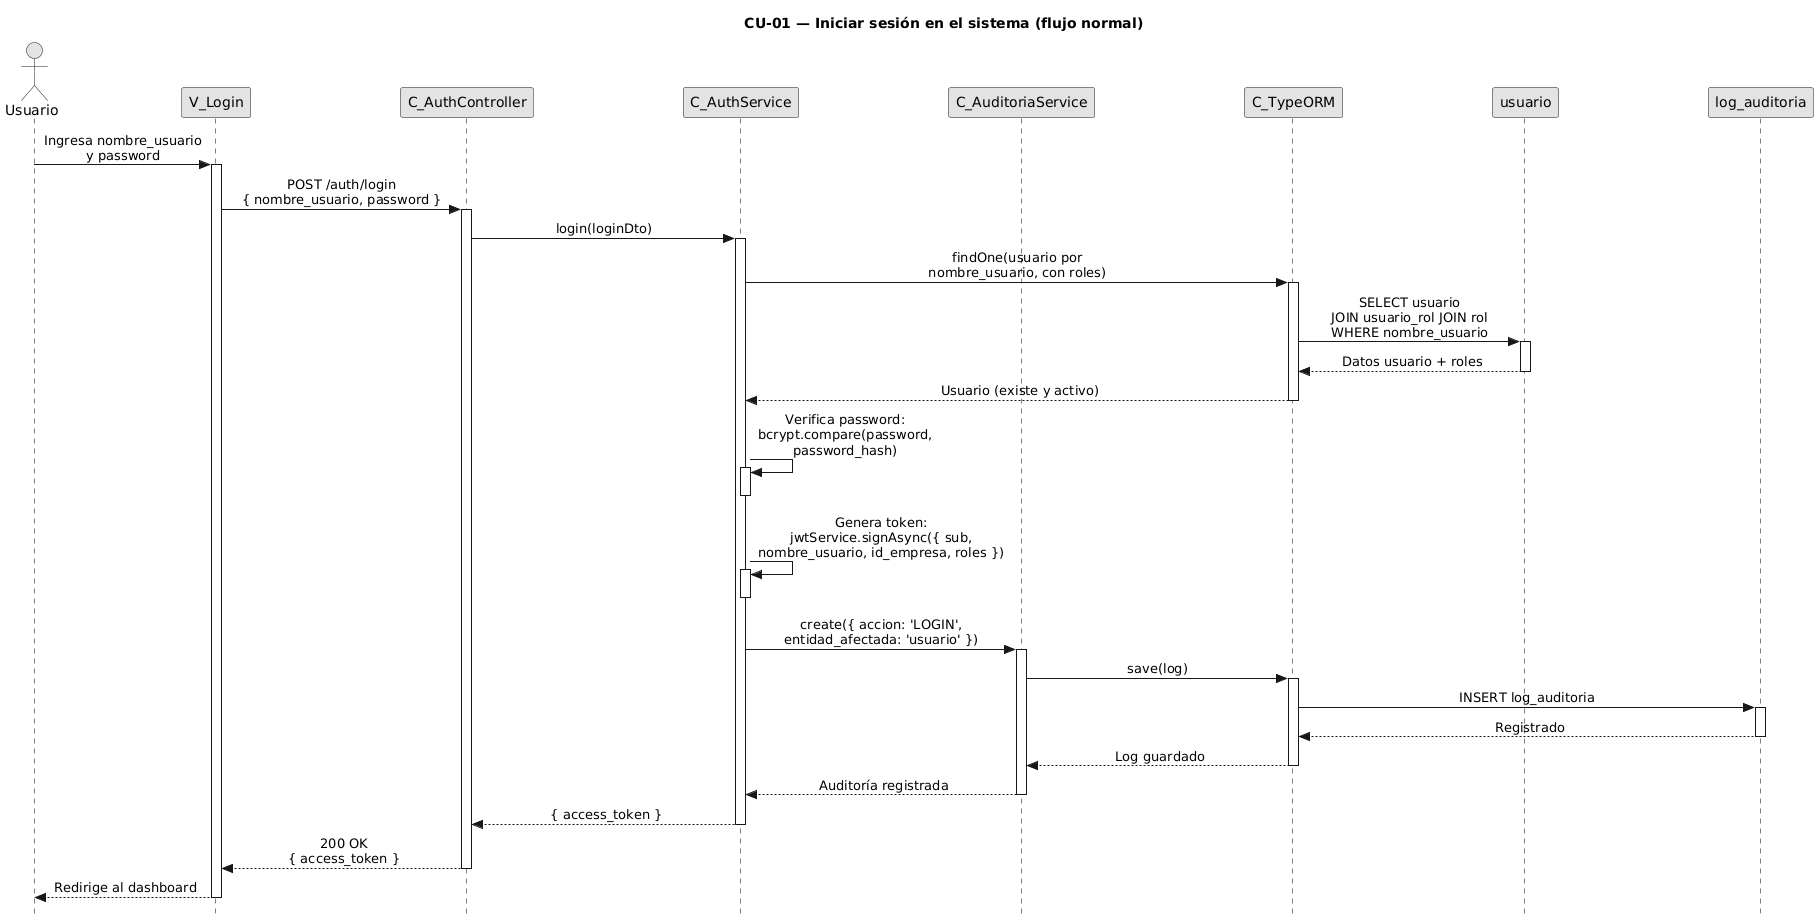

The diagram above was rendered by PlantUML. Its source (embedded in the PNG):
@startuml CU01-Login-Normal
title CU-01 — Iniciar sesión en el sistema (flujo normal)

skinparam style strictuml
skinparam monochrome true
skinparam shadowing false
skinparam sequenceMessageAlign center
skinparam ParticipantPadding 70
skinparam ActorPadding 30
skinparam sequence {
  MessageAlign center
  LifeLineBorderColor black
}
hide footbox

actor "Usuario" as user
participant "V_Login" as view
participant "C_AuthController" as ctrl
participant "C_AuthService" as svc
participant "C_AuditoriaService" as aud
participant "C_TypeORM" as orm
participant "usuario" as uent
participant "log_auditoria" as aent

user -> view : Ingresa nombre_usuario\ny password
activate view

view -> ctrl : POST /auth/login\n{ nombre_usuario, password }
activate ctrl

ctrl -> svc : login(loginDto)
activate svc

svc -> orm : findOne(usuario por\nnombre_usuario, con roles)
activate orm

orm -> uent : SELECT usuario\nJOIN usuario_rol JOIN rol\nWHERE nombre_usuario
activate uent
uent --> orm : Datos usuario + roles
deactivate uent

orm --> svc : Usuario (existe y activo)
deactivate orm

svc -> svc : Verifica password:\nbcrypt.compare(password,\npassword_hash)
activate svc
deactivate svc

svc -> svc : Genera token:\njwtService.signAsync({ sub,\nnombre_usuario, id_empresa, roles })
activate svc
deactivate svc

svc -> aud : create({ accion: 'LOGIN',\nentidad_afectada: 'usuario' })
activate aud

aud -> orm : save(log)
activate orm

orm -> aent : INSERT log_auditoria
activate aent
aent --> orm : Registrado
deactivate aent

orm --> aud : Log guardado
deactivate orm

aud --> svc : Auditoría registrada
deactivate aud

svc --> ctrl : { access_token }
deactivate svc

ctrl --> view : 200 OK\n{ access_token }
deactivate ctrl

view --> user : Redirige al dashboard
deactivate view

@enduml